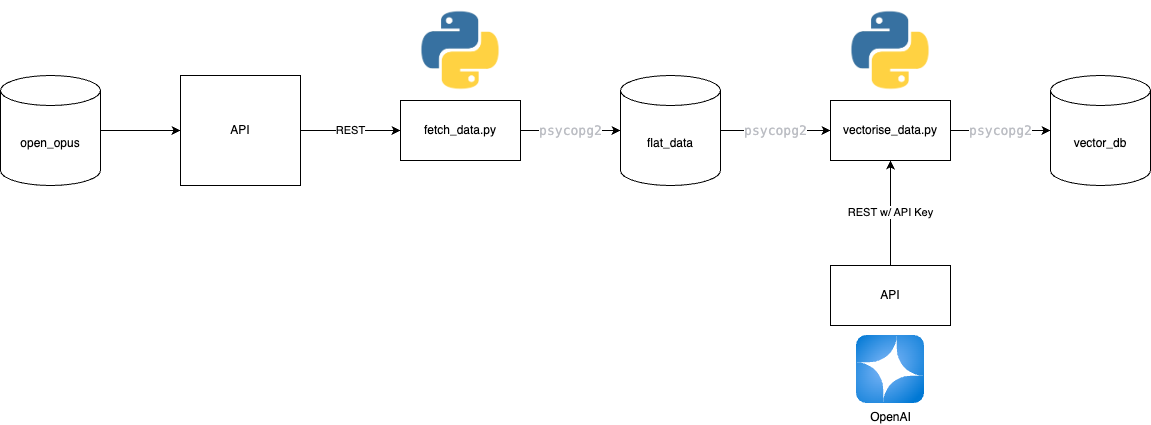

The diagram above was exported from draw.io. Its source (the exported page's mxGraphModel, read from the mxfile embedded in the PNG):
<mxGraphModel dx="1705" dy="542" grid="1" gridSize="10" guides="1" tooltips="1" connect="1" arrows="1" fold="1" page="1" pageScale="1" pageWidth="827" pageHeight="1169" math="0" shadow="0">
  <root>
    <mxCell id="0" />
    <mxCell id="1" parent="0" />
    <mxCell id="R4JPsMyeSSCC7z_2SI6W-12" value="&lt;div style=&quot;color: rgb(188, 190, 196);&quot;&gt;&lt;pre style=&quot;font-family: &amp;quot;JetBrains Mono&amp;quot;, monospace; font-size: 9.8pt;&quot;&gt;&lt;span&gt;psycopg2&lt;/span&gt;&lt;/pre&gt;&lt;/div&gt;" style="edgeStyle=orthogonalEdgeStyle;rounded=0;orthogonalLoop=1;jettySize=auto;html=1;exitX=1;exitY=0.5;exitDx=0;exitDy=0;exitPerimeter=0;entryX=0;entryY=0.5;entryDx=0;entryDy=0;" edge="1" parent="1" source="R4JPsMyeSSCC7z_2SI6W-1" target="R4JPsMyeSSCC7z_2SI6W-5">
      <mxGeometry x="0.0083" relative="1" as="geometry">
        <mxPoint as="offset" />
      </mxGeometry>
    </mxCell>
    <mxCell id="R4JPsMyeSSCC7z_2SI6W-1" value="flat_data" style="shape=cylinder3;whiteSpace=wrap;html=1;boundedLbl=1;backgroundOutline=1;size=15;" vertex="1" parent="1">
      <mxGeometry x="280" y="270" width="100" height="110" as="geometry" />
    </mxCell>
    <mxCell id="R4JPsMyeSSCC7z_2SI6W-2" value="vector_db" style="shape=cylinder3;whiteSpace=wrap;html=1;boundedLbl=1;backgroundOutline=1;size=15;" vertex="1" parent="1">
      <mxGeometry x="710" y="270" width="100" height="110" as="geometry" />
    </mxCell>
    <mxCell id="R4JPsMyeSSCC7z_2SI6W-3" value="fetch_data.py" style="rounded=0;whiteSpace=wrap;html=1;" vertex="1" parent="1">
      <mxGeometry x="60" y="295" width="120" height="60" as="geometry" />
    </mxCell>
    <mxCell id="R4JPsMyeSSCC7z_2SI6W-4" value="" style="shape=image;verticalLabelPosition=bottom;labelBackgroundColor=default;verticalAlign=top;aspect=fixed;imageAspect=0;image=https://149860134.v2.pressablecdn.com/wp-content/uploads/pythoned.png;" vertex="1" parent="1">
      <mxGeometry x="70" y="195" width="100" height="100" as="geometry" />
    </mxCell>
    <mxCell id="R4JPsMyeSSCC7z_2SI6W-5" value="vectorise_data.py" style="rounded=0;whiteSpace=wrap;html=1;" vertex="1" parent="1">
      <mxGeometry x="490" y="295" width="120" height="60" as="geometry" />
    </mxCell>
    <mxCell id="R4JPsMyeSSCC7z_2SI6W-6" value="" style="shape=image;verticalLabelPosition=bottom;labelBackgroundColor=default;verticalAlign=top;aspect=fixed;imageAspect=0;image=https://149860134.v2.pressablecdn.com/wp-content/uploads/pythoned.png;" vertex="1" parent="1">
      <mxGeometry x="500" y="195" width="100" height="100" as="geometry" />
    </mxCell>
    <mxCell id="R4JPsMyeSSCC7z_2SI6W-9" style="edgeStyle=orthogonalEdgeStyle;rounded=0;orthogonalLoop=1;jettySize=auto;html=1;entryX=0;entryY=0.5;entryDx=0;entryDy=0;" edge="1" parent="1" source="R4JPsMyeSSCC7z_2SI6W-7" target="R4JPsMyeSSCC7z_2SI6W-8">
      <mxGeometry relative="1" as="geometry" />
    </mxCell>
    <mxCell id="R4JPsMyeSSCC7z_2SI6W-7" value="open_opus" style="shape=cylinder3;whiteSpace=wrap;html=1;boundedLbl=1;backgroundOutline=1;size=15;" vertex="1" parent="1">
      <mxGeometry x="-340" y="270" width="100" height="110" as="geometry" />
    </mxCell>
    <mxCell id="R4JPsMyeSSCC7z_2SI6W-10" value="REST" style="edgeStyle=orthogonalEdgeStyle;rounded=0;orthogonalLoop=1;jettySize=auto;html=1;" edge="1" parent="1" source="R4JPsMyeSSCC7z_2SI6W-8" target="R4JPsMyeSSCC7z_2SI6W-3">
      <mxGeometry relative="1" as="geometry" />
    </mxCell>
    <mxCell id="R4JPsMyeSSCC7z_2SI6W-8" value="API" style="rounded=0;whiteSpace=wrap;html=1;" vertex="1" parent="1">
      <mxGeometry x="-160" y="270" width="120" height="110" as="geometry" />
    </mxCell>
    <mxCell id="R4JPsMyeSSCC7z_2SI6W-11" value="&lt;div style=&quot;color: rgb(188, 190, 196);&quot;&gt;&lt;pre style=&quot;font-family:'JetBrains Mono',monospace;font-size:9.8pt;&quot;&gt;psycopg2&lt;/pre&gt;&lt;/div&gt;" style="edgeStyle=orthogonalEdgeStyle;rounded=0;orthogonalLoop=1;jettySize=auto;html=1;entryX=0;entryY=0.5;entryDx=0;entryDy=0;entryPerimeter=0;labelBackgroundColor=default;" edge="1" parent="1" source="R4JPsMyeSSCC7z_2SI6W-3" target="R4JPsMyeSSCC7z_2SI6W-1">
      <mxGeometry relative="1" as="geometry" />
    </mxCell>
    <mxCell id="R4JPsMyeSSCC7z_2SI6W-13" value="&lt;meta charset=&quot;utf-8&quot;&gt;&lt;pre style=&quot;forced-color-adjust: none; color: rgb(188, 190, 196); font-style: normal; font-variant-ligatures: normal; font-variant-caps: normal; font-weight: 400; letter-spacing: normal; orphans: 2; text-align: center; text-indent: 0px; text-transform: none; widows: 2; word-spacing: 0px; -webkit-text-stroke-width: 0px; text-decoration-thickness: initial; text-decoration-style: initial; text-decoration-color: initial; font-family: &amp;quot;JetBrains Mono&amp;quot;, monospace; font-size: 9.8pt;&quot;&gt;psycopg2&lt;/pre&gt;" style="edgeStyle=orthogonalEdgeStyle;rounded=0;orthogonalLoop=1;jettySize=auto;html=1;exitX=1;exitY=0.5;exitDx=0;exitDy=0;entryX=0;entryY=0.5;entryDx=0;entryDy=0;entryPerimeter=0;" edge="1" parent="1" source="R4JPsMyeSSCC7z_2SI6W-5" target="R4JPsMyeSSCC7z_2SI6W-2">
      <mxGeometry relative="1" as="geometry">
        <mxPoint as="offset" />
      </mxGeometry>
    </mxCell>
    <mxCell id="R4JPsMyeSSCC7z_2SI6W-14" value="OpenAI" style="image;aspect=fixed;html=1;points=[];align=center;fontSize=12;image=img/lib/azure2/ai_machine_learning/Azure_OpenAI.svg;" vertex="1" parent="1">
      <mxGeometry x="516" y="530" width="68" height="68" as="geometry" />
    </mxCell>
    <mxCell id="R4JPsMyeSSCC7z_2SI6W-16" value="REST w/ API Key" style="edgeStyle=orthogonalEdgeStyle;rounded=0;orthogonalLoop=1;jettySize=auto;html=1;exitX=0.5;exitY=0;exitDx=0;exitDy=0;entryX=0.5;entryY=1;entryDx=0;entryDy=0;" edge="1" parent="1" source="R4JPsMyeSSCC7z_2SI6W-15" target="R4JPsMyeSSCC7z_2SI6W-5">
      <mxGeometry relative="1" as="geometry" />
    </mxCell>
    <mxCell id="R4JPsMyeSSCC7z_2SI6W-15" value="API" style="rounded=0;whiteSpace=wrap;html=1;" vertex="1" parent="1">
      <mxGeometry x="490" y="460" width="120" height="60" as="geometry" />
    </mxCell>
  </root>
</mxGraphModel>